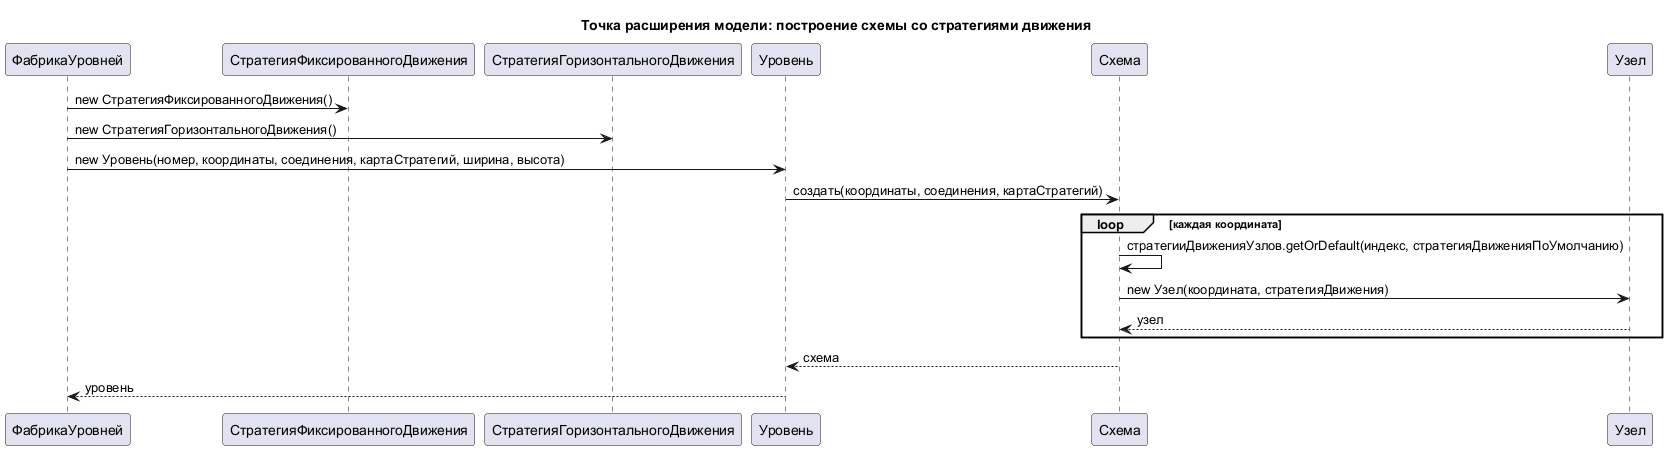

The diagram above was rendered by PlantUML. Its source (embedded in the PNG):
@startuml
title Точка расширения модели: построение схемы со стратегиями движения

participant "ФабрикаУровней" as ФабрикаУровней
participant "СтратегияФиксированногоДвижения" as СтратегияФиксированногоДвижения
participant "СтратегияГоризонтальногоДвижения" as СтратегияГоризонтальногоДвижения
participant "Уровень" as Уровень
participant "Схема" as Схема
participant "Узел" as Узел

ФабрикаУровней -> СтратегияФиксированногоДвижения : new СтратегияФиксированногоДвижения()
ФабрикаУровней -> СтратегияГоризонтальногоДвижения : new СтратегияГоризонтальногоДвижения()
ФабрикаУровней -> Уровень : new Уровень(номер, координаты, соединения, картаСтратегий, ширина, высота)
Уровень -> Схема : создать(координаты, соединения, картаСтратегий)
loop каждая координата
    Схема -> Схема : стратегииДвиженияУзлов.getOrDefault(индекс, стратегияДвиженияПоУмолчанию)
    Схема -> Узел : new Узел(координата, стратегияДвижения)
    Узел --> Схема : узел
end
Схема --> Уровень : схема
Уровень --> ФабрикаУровней : уровень

@enduml